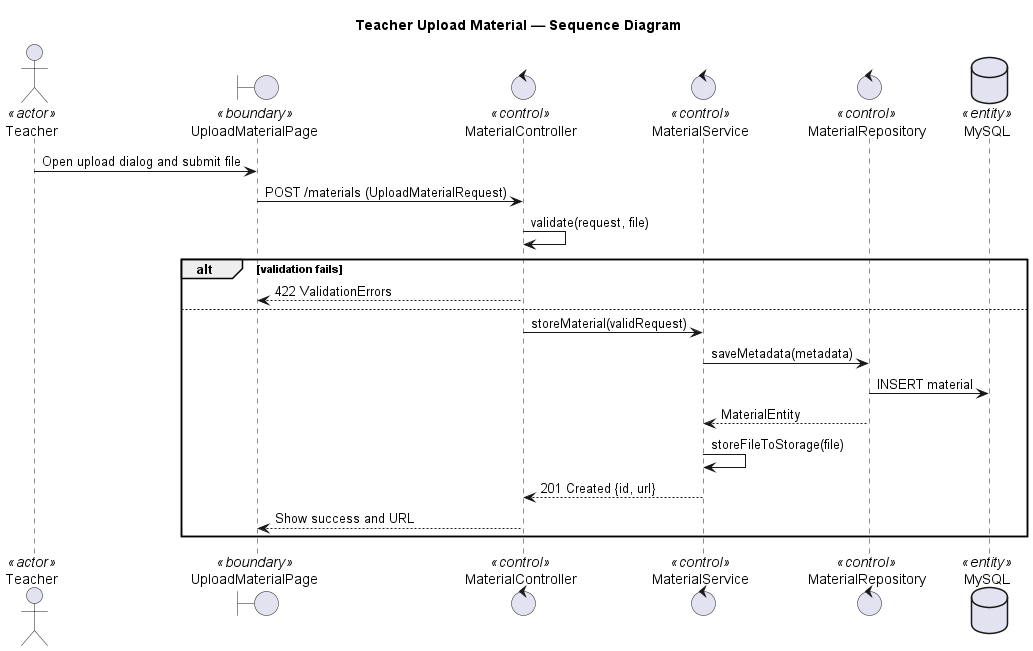

The diagram above was rendered by PlantUML. Its source (embedded in the PNG):
@startuml teacher upload material
title Teacher Upload Material — Sequence Diagram

actor Teacher <<actor>>
boundary "UploadMaterialPage" as UI <<boundary>>
control "MaterialController" as Controller <<control>>
control "MaterialService" as Service <<control>>
control "MaterialRepository" as Repository <<control>>
database "MySQL" as DB <<entity>>

Teacher -> UI: Open upload dialog and submit file
UI -> Controller: POST /materials (UploadMaterialRequest)
Controller -> Controller: validate(request, file)
alt validation fails
	Controller --> UI: 422 ValidationErrors
else
	Controller -> Service: storeMaterial(validRequest)
	Service -> Repository: saveMetadata(metadata)
	Repository -> DB: INSERT material
	Repository --> Service: MaterialEntity
	Service -> Service: storeFileToStorage(file)
	Service --> Controller: 201 Created {id, url}
	Controller --> UI: Show success and URL
end

@enduml